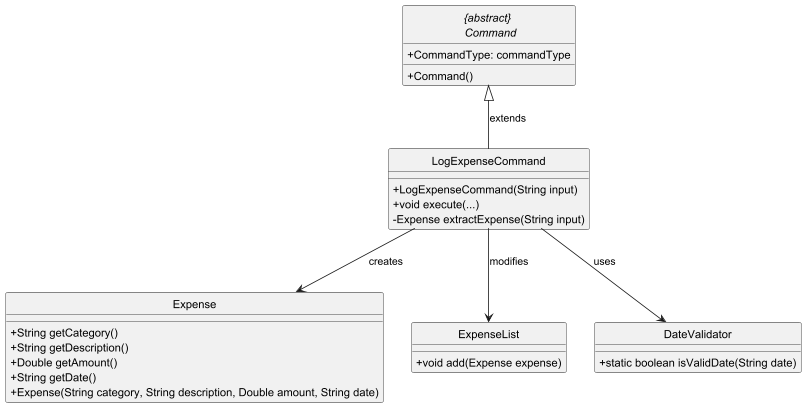

The diagram above was rendered by PlantUML. Its source (embedded in the PNG):
@startuml

hide circle
skinparam classAttributeIconSize 0


    class LogExpenseCommand {
        + LogExpenseCommand(String input)
        + void execute(...)
        - Expense extractExpense(String input)
}

    abstract class "{abstract} \n Command" {
        + CommandType: commandType
        + Command()
    }

class Expense {
    + String getCategory()
    + String getDescription()
    + Double getAmount()
    + String getDate()
    + Expense(String category, String description, Double amount, String date)
}

class ExpenseList {
    + void add(Expense expense)
}

class DateValidator {
    + static boolean isValidDate(String date)
}

LogExpenseCommand --> Expense : creates
LogExpenseCommand --> ExpenseList : modifies
LogExpenseCommand --> DateValidator : uses
"{abstract} \n Command" <|-- LogExpenseCommand : extends

@enduml